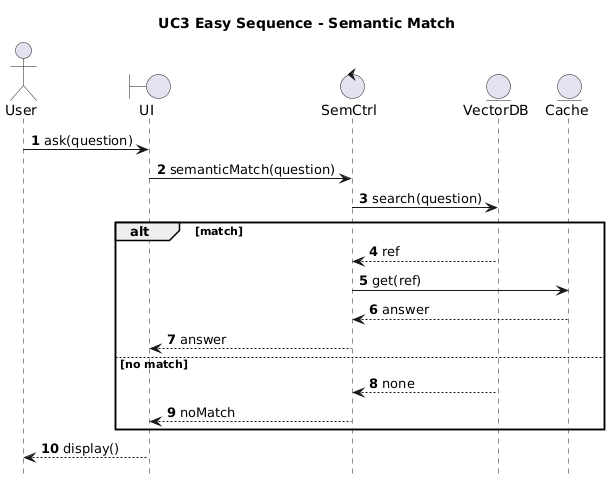

The diagram above was rendered by PlantUML. Its source (embedded in the PNG):
@startuml
title UC3 Easy Sequence - Semantic Match
autonumber
hide footbox

actor User
boundary UI
control SemCtrl
entity VectorDB
entity Cache

User -> UI : ask(question)
UI -> SemCtrl : semanticMatch(question)

SemCtrl -> VectorDB : search(question)
alt match
  VectorDB --> SemCtrl : ref
  SemCtrl -> Cache : get(ref)
  Cache --> SemCtrl : answer
  SemCtrl --> UI : answer
else no match
  VectorDB --> SemCtrl : none
  SemCtrl --> UI : noMatch
end

UI --> User : display()
@enduml